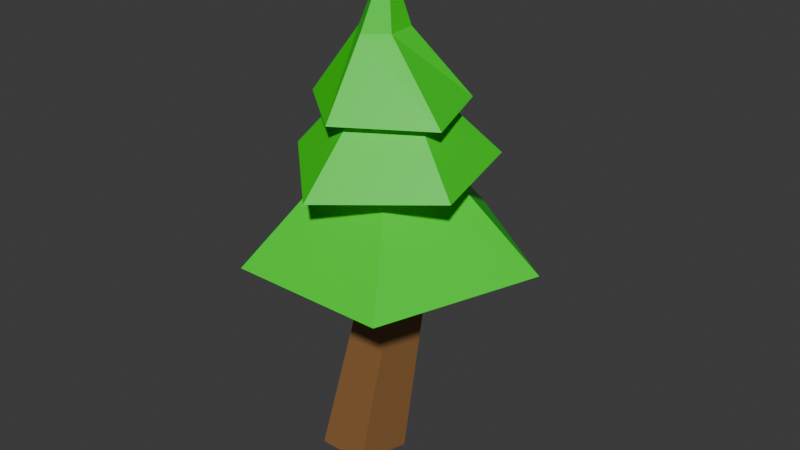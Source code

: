 # Source: sinyoujyu.blend  (saved by Blender 5.2.44; exported with 4.5.12 LTS)
import bpy
from mathutils import Matrix  # noqa: F401  (used for matrix-valued properties, if any)

bpy.ops.wm.read_factory_settings(use_empty=True)
scene = bpy.context.scene
scene.name = 'Scene'

# ---- collections
col_collection = bpy.data.collections.new('Collection'); scene.collection.children.link(col_collection)

# ---- materials (node trees are filled in below, after node groups)
mat_002 = bpy.data.materials.new('マテリアル.002')
mat_x = bpy.data.materials.new('マテリアル')

# ---- material node trees
mat_002.use_nodes = True; mat_002.node_tree.nodes.clear()
_N = mat_002.node_tree.nodes; _L = mat_002.node_tree.links
n0 = _N.new('ShaderNodeBsdfPrincipled'); n0.name = 'プリンシプルBSDF'; n0.location = (-200, 100)
n0.inputs[0].default_value = (0.2878, 0.1372, 0.0455, 1.0)
n0.inputs[10].default_value = 0.005
n1 = _N.new('ShaderNodeOutputMaterial'); n1.name = 'マテリアル出力'; n1.location = (200, 100)
_L.new(n0.outputs[0], n1.inputs[0])
n1.is_active_output = True
mat_x.use_nodes = True; mat_x.node_tree.nodes.clear()
_N = mat_x.node_tree.nodes; _L = mat_x.node_tree.links
n0 = _N.new('ShaderNodeBsdfPrincipled'); n0.name = 'プリンシプルBSDF'; n0.location = (-200, 100)
n0.inputs[0].default_value = (0.01581, 0.8, 0.0088, 1.0)
n0.inputs[10].default_value = 0.005
n1 = _N.new('ShaderNodeOutputMaterial'); n1.name = 'マテリアル出力'; n1.location = (200, 100)
_L.new(n0.outputs[0], n1.inputs[0])
n1.is_active_output = True

# ---- world
world_world = bpy.data.worlds.new('World'); scene.world = world_world
world_world.use_nodes = True; world_world.node_tree.nodes.clear()
_N = world_world.node_tree.nodes; _L = world_world.node_tree.links
n0 = _N.new('ShaderNodeOutputWorld'); n0.name = 'World Output'; n0.location = (200, 100)
n1 = _N.new('ShaderNodeBackground'); n1.name = 'Background'; n1.location = (-200, 100)
n1.inputs[0].default_value = (0.05088, 0.05088, 0.05088, 1.0)
_L.new(n1.outputs[0], n0.inputs[0])
n0.is_active_output = True
world_world.color = (0.05088, 0.05088, 0.05088)
world_world.sun_shadow_jitter_overblur = 0.0

# ---- meshes
me_x = bpy.data.meshes.new('円')
me_x.from_pydata([(4.301e-09, 0.6447, 0.0), (-0.6132, 0.1992, 0.0), (-0.379, -0.5216, 0.0), (0.379, -0.5216, 0.0), (0.6132, 0.1992, 0.0), (0.6108, 0.4669, 3.0), (0.1668, 0.1443, 3.0), (0.3364, -0.3777, 3.0), (0.8852, -0.3777, 3.0), (1.055, 0.1443, 3.0), (0.6287, 0.2495, 5.569), (0.3914, 0.07711, 5.569), (0.4821, -0.2019, 5.569), (0.7754, -0.2019, 5.569), (0.8661, 0.07711, 5.569), (1.296, 0.7497, 5.652), (0.5936, -0.1081, 7.593), (1.746, -0.4766, 5.652), (0.5342, -1.212, 5.649), (-0.4732, -0.3941, 5.656), (-0.05438, 0.8518, 5.593), (0.7325, 0.1822, 6.622), (0.7734, -0.2503, 6.622), (0.4715, -0.4897, 6.622), (0.192, -0.2069, 6.622), (0.3534, 0.2083, 6.622), (0.596, 1.999, 3.52), (0.5089, -0.0832, 6.302), (2.593, 0.5625, 3.52), (1.756, -1.762, 3.52), (-0.5642, -1.762, 3.52), (-1.401, 0.5625, 3.52), (0.5959, 0.6325, 4.911), (1.28, 0.1401, 4.911), (1.019, -0.6565, 4.911), (0.1736, -0.6566, 4.911), (-0.08841, 0.1401, 4.911), (1.623, 0.9915, 4.874), (0.5533, -0.1738, 6.874), (2.083, -0.7057, 4.874), (0.5809, -1.693, 4.786), (-0.6092, -0.5706, 4.938), (-0.1521, 1.087, 4.87), (0.992, 0.2281, 5.874), (1.178, -0.343, 5.874), (0.6417, -0.6811, 5.874), (0.1725, -0.3017, 5.874), (0.3834, 0.2663, 5.864)], [], [(4, 3, 8, 9), (2, 1, 6, 7), (0, 4, 9, 5), (3, 2, 7, 8), (1, 0, 5, 6), (6, 5, 10, 11), (9, 8, 13, 14), (7, 6, 11, 12), (5, 9, 14, 10), (8, 7, 12, 13), (21, 16, 22), (22, 16, 23), (23, 16, 24), (24, 16, 25), (25, 16, 21), (15, 17, 18, 19, 20), (20, 25, 21, 15), (19, 24, 25, 20), (18, 23, 24, 19), (17, 22, 23, 18), (15, 21, 22, 17), (32, 27, 33), (33, 27, 34), (34, 27, 35), (35, 27, 36), (36, 27, 32), (26, 28, 29, 30, 31), (31, 36, 32, 26), (30, 35, 36, 31), (29, 34, 35, 30), (28, 33, 34, 29), (26, 32, 33, 28), (43, 38, 44), (44, 38, 45), (45, 38, 46), (46, 38, 47), (47, 38, 43), (37, 39, 40, 41, 42), (42, 47, 43, 37), (41, 46, 47, 42), (40, 45, 46, 41), (39, 44, 45, 40), (37, 43, 44, 39)])
me_x.polygons.foreach_set('material_index', [0, 0, 0, 0, 0, 0, 0, 0, 0, 0, 1, 1, 1, 1, 1, 1, 1, 1, 1, 1, 1, 1, 1, 1, 1, 1, 1, 1, 1, 1, 1, 1, 1, 1, 1, 1, 1, 1, 1, 1, 1, 1, 1])
_uv = me_x.uv_layers.new(name='UVマップ')
_uv.uv.foreach_set('vector', [0.0, 0.0, 0.0, 0.0, 0.0, 0.0, 0.0, 0.0, 0.0, 0.0, 0.0, 0.0, 0.0, 0.0, 0.0, 0.0, 0.0, 0.0, 0.0, 0.0, 0.0, 0.0, 0.0, 0.0, 0.0, 0.0, 0.0, 0.0, 0.0, 0.0, 0.0, 0.0, 0.0, 0.0, 0.0, 0.0, 0.0, 0.0, 0.0, 0.0, 0.0, 0.0, 0.0, 0.0, 0.0, 0.0, 0.0, 0.0, 0.0, 0.0, 0.0, 0.0, 0.0, 0.0, 0.0, 0.0, 0.0, 0.0, 0.0, 0.0, 0.0, 0.0, 0.0, 0.0, 0.0, 0.0, 0.0, 0.0, 0.0, 0.0, 0.0, 0.0, 0.0, 0.0, 0.0, 0.0, 0.0, 0.0, 0.0, 0.0, 1.0, 0.75, 0.8, 1.0, 0.8, 0.75, 0.8, 0.75, 0.6, 1.0, 0.6, 0.75, 0.6, 0.75, 0.4, 1.0, 0.4, 0.75, 0.4, 0.75, 0.2, 1.0, 0.2, 0.75, 0.2, 0.75, 2.98e-08, 1.0, 2.98e-08, 0.75, 0.75, 0.49, 0.9783, 0.3242, 0.8911, 0.05584, 0.6089, 0.05584, 0.5217, 0.3242, 0.2, 0.5, 0.2, 0.75, 2.98e-08, 0.75, 2.98e-08, 0.5, 0.4, 0.5, 0.4, 0.75, 0.2, 0.75, 0.2, 0.5, 0.6, 0.5, 0.6, 0.75, 0.4, 0.75, 0.4, 0.5, 0.8, 0.5, 0.8, 0.75, 0.6, 0.75, 0.6, 0.5, 1.0, 0.5, 1.0, 0.75, 0.8, 0.75, 0.8, 0.5, 1.0, 0.75, 0.8, 1.0, 0.8, 0.75, 0.8, 0.75, 0.6, 1.0, 0.6, 0.75, 0.6, 0.75, 0.4, 1.0, 0.4, 0.75, 0.4, 0.75, 0.2, 1.0, 0.2, 0.75, 0.2, 0.75, 2.98e-08, 1.0, 2.98e-08, 0.75, 0.75, 0.49, 0.9783, 0.3242, 0.8911, 0.05584, 0.6089, 0.05584, 0.5217, 0.3242, 0.2, 0.5, 0.2, 0.75, 2.98e-08, 0.75, 2.98e-08, 0.5, 0.4, 0.5, 0.4, 0.75, 0.2, 0.75, 0.2, 0.5, 0.6, 0.5, 0.6, 0.75, 0.4, 0.75, 0.4, 0.5, 0.8, 0.5, 0.8, 0.75, 0.6, 0.75, 0.6, 0.5, 1.0, 0.5, 1.0, 0.75, 0.8, 0.75, 0.8, 0.5, 1.0, 0.75, 0.8, 1.0, 0.8, 0.75, 0.8, 0.75, 0.6, 1.0, 0.6, 0.75, 0.6, 0.75, 0.4, 1.0, 0.4, 0.75, 0.4, 0.75, 0.2, 1.0, 0.2, 0.75, 0.2, 0.75, 2.98e-08, 1.0, 2.98e-08, 0.75, 0.75, 0.49, 0.9783, 0.3242, 0.8911, 0.05584, 0.6089, 0.05584, 0.5217, 0.3242, 0.2, 0.5, 0.2, 0.75, 2.98e-08, 0.75, 2.98e-08, 0.5, 0.4, 0.5, 0.4, 0.75, 0.2, 0.75, 0.2, 0.5, 0.6, 0.5, 0.6, 0.75, 0.4, 0.75, 0.4, 0.5, 0.8, 0.5, 0.8, 0.75, 0.6, 0.75, 0.6, 0.5, 1.0, 0.5, 1.0, 0.75, 0.8, 0.75, 0.8, 0.5])
me_x.materials.append(mat_002)
me_x.materials.append(mat_x)
me_x.update()

# ---- objects
ob_x = bpy.data.objects.new('円', me_x)

# ---- transforms, parenting, visibility, modifiers, constraints
ob_x.location = (-0.009503, 0.02743, 0.03972)
ob_x.scale = (0.9426, 0.952, 0.9426)

# ---- collection membership
col_collection.objects.link(ob_x)

# ---- scene / render settings (as saved in the file)
scene.frame_start = 1; scene.frame_end = 250; scene.frame_set(1)
scene.render.engine = 'BLENDER_EEVEE_NEXT'
scene.render.bake_bias = 0.0
scene.render.bake_samples = 0
scene.render.compositor_device = 'GPU'
scene.eevee.use_volume_custom_range = False
scene.eevee.fast_gi_thickness_near = 0.1
scene.eevee.fast_gi_thickness_far = 0.0
scene.eevee.ray_tracing_options.screen_trace_thickness = 0.1
bpy.context.view_layer.update()

# ---- added for rendering (the .blend has no active camera and no usable light): camera, sun
cam_auto = bpy.data.cameras.new('AutoCamera')
cam_auto.lens = 50.0
cam_auto.sensor_width = 36.0
cam_auto.clip_end = 1000.0
ob_auto_camera = bpy.data.objects.new('AutoCamera', cam_auto)
scene.collection.objects.link(ob_auto_camera)
ob_auto_camera.location = (8.73479, -9.67885, 10.164)
ob_auto_camera.rotation_euler = (1.09748, -7.21219e-08, 0.694738)
scene.camera = ob_auto_camera
light_auto_sun = bpy.data.lights.new('AutoSun', 'SUN')
light_auto_sun.energy = 3.0
light_auto_sun.angle = 0.0523599
ob_auto_sun = bpy.data.objects.new('AutoSun', light_auto_sun)
scene.collection.objects.link(ob_auto_sun)
ob_auto_sun.rotation_euler = (0.872665, 0.174533, 0.523599)
bpy.context.view_layer.update()
